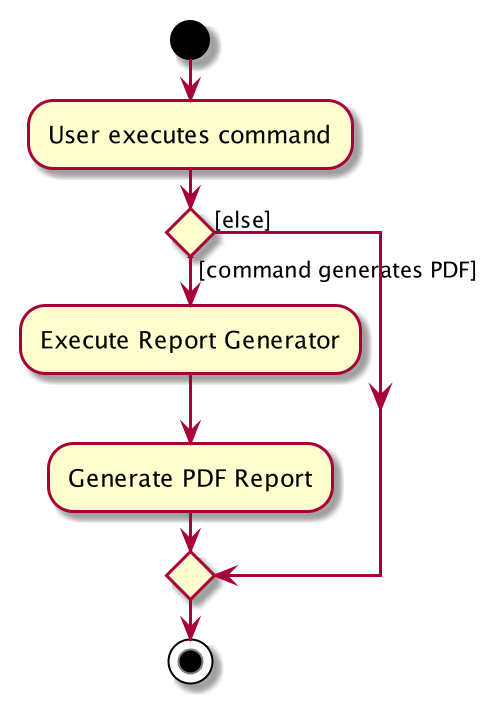

The diagram above was rendered by PlantUML. Its source (embedded in the PNG):
@startuml
start
:User executes command;


if () then ([command generates PDF])
    :Execute Report Generator;
    :Generate PDF Report;
else ([else])
endif
stop
@enduml